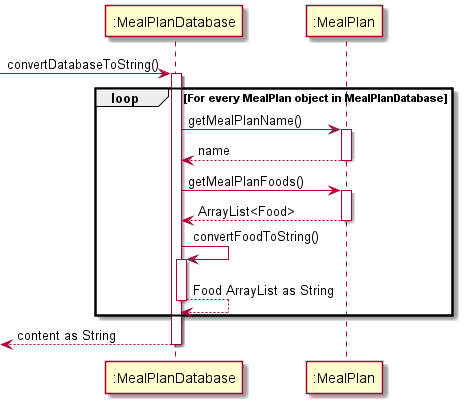

The diagram above was rendered by PlantUML. Its source (embedded in the PNG):
@startuml
'https://plantuml.com/sequence-diagram

-> ":MealPlanDatabase": convertDatabaseToString()
activate ":MealPlanDatabase"

loop For every MealPlan object in MealPlanDatabase

    ":MealPlanDatabase" -> ":MealPlan": getMealPlanName()
    activate ":MealPlan"
    return name
    ":MealPlanDatabase" -> ":MealPlan": getMealPlanFoods()
    activate ":MealPlan"
    return ArrayList<Food>
    ":MealPlanDatabase" -> ":MealPlanDatabase": convertFoodToString()
    activate ":MealPlanDatabase"
    return Food ArrayList as String
end

return content as String
@enduml